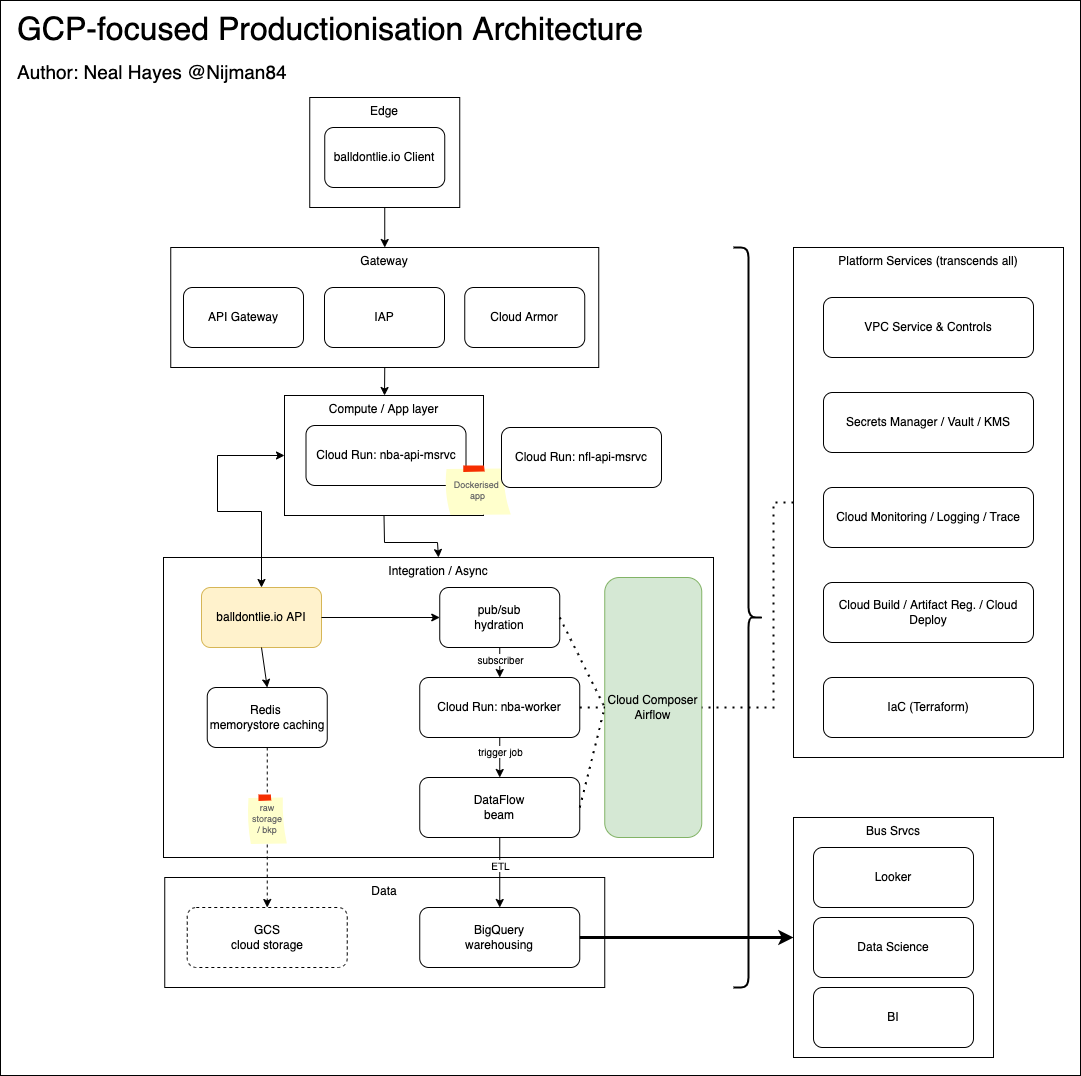

The diagram above was exported from draw.io. Its source (the exported page's mxGraphModel, read from the mxfile embedded in the PNG):
<mxGraphModel dx="2889" dy="2049" grid="0" gridSize="10" guides="1" tooltips="1" connect="1" arrows="1" fold="1" page="1" pageScale="1" pageWidth="1169" pageHeight="827" math="0" shadow="0">
  <root>
    <mxCell id="0" />
    <mxCell id="1" parent="0" />
    <mxCell id="Wfqo-i4gb45LdFkcQWUP-7" value="" style="group" vertex="1" connectable="0" parent="1">
      <mxGeometry x="-1124" y="-779" width="1080" height="1075" as="geometry" />
    </mxCell>
    <mxCell id="WzRzaNTMayO4GupOX70G-24" value="Data" style="rounded=0;whiteSpace=wrap;html=1;verticalAlign=top;" parent="Wfqo-i4gb45LdFkcQWUP-7" vertex="1">
      <mxGeometry x="164.25" y="877" width="440" height="110" as="geometry" />
    </mxCell>
    <mxCell id="WzRzaNTMayO4GupOX70G-3" value="Compute / App layer" style="rounded=0;whiteSpace=wrap;html=1;verticalAlign=top;" parent="Wfqo-i4gb45LdFkcQWUP-7" vertex="1">
      <mxGeometry x="284" y="395" width="199" height="120" as="geometry" />
    </mxCell>
    <mxCell id="WzRzaNTMayO4GupOX70G-4" value="" style="group" parent="Wfqo-i4gb45LdFkcQWUP-7" vertex="1" connectable="0">
      <mxGeometry x="309.25" y="97" width="150" height="110" as="geometry" />
    </mxCell>
    <mxCell id="tPGH74LDzYrumB_fLx-S-1" value="Edge" style="rounded=0;whiteSpace=wrap;html=1;verticalAlign=top;" parent="WzRzaNTMayO4GupOX70G-4" vertex="1">
      <mxGeometry width="150" height="110" as="geometry" />
    </mxCell>
    <mxCell id="tPGH74LDzYrumB_fLx-S-2" value="balldontlie.io Client" style="rounded=1;whiteSpace=wrap;html=1;" parent="WzRzaNTMayO4GupOX70G-4" vertex="1">
      <mxGeometry x="15" y="30" width="120" height="60" as="geometry" />
    </mxCell>
    <mxCell id="WzRzaNTMayO4GupOX70G-7" value="Platform Services (transcends all)" style="rounded=0;whiteSpace=wrap;html=1;verticalAlign=top;" parent="Wfqo-i4gb45LdFkcQWUP-7" vertex="1">
      <mxGeometry x="793" y="247" width="270" height="510" as="geometry" />
    </mxCell>
    <mxCell id="WzRzaNTMayO4GupOX70G-8" value="Cloud Run: nba-api-msrvc" style="rounded=1;whiteSpace=wrap;html=1;" parent="Wfqo-i4gb45LdFkcQWUP-7" vertex="1">
      <mxGeometry x="305.5" y="425" width="160" height="60" as="geometry" />
    </mxCell>
    <mxCell id="WzRzaNTMayO4GupOX70G-9" value="&lt;font style=&quot;&quot;&gt;GCP-focused Productionisation Architecture&lt;br&gt;&lt;div style=&quot;text-align: left;&quot;&gt;&lt;span style=&quot;background-color: initial;&quot;&gt;&lt;font style=&quot;font-size: 19px;&quot;&gt;Author: Neal Hayes @Nijman84&lt;/font&gt;&lt;/span&gt;&lt;/div&gt;&lt;/font&gt;" style="text;html=1;strokeColor=none;fillColor=none;align=center;verticalAlign=middle;whiteSpace=wrap;rounded=0;fontSize=32;" parent="Wfqo-i4gb45LdFkcQWUP-7" vertex="1">
      <mxGeometry x="15" width="630" height="95" as="geometry" />
    </mxCell>
    <mxCell id="WzRzaNTMayO4GupOX70G-12" value="Integration / Async" style="rounded=0;whiteSpace=wrap;html=1;verticalAlign=top;" parent="Wfqo-i4gb45LdFkcQWUP-7" vertex="1">
      <mxGeometry x="163" y="557" width="550" height="300" as="geometry" />
    </mxCell>
    <mxCell id="WzRzaNTMayO4GupOX70G-13" value="balldontlie.io API" style="rounded=1;whiteSpace=wrap;html=1;fillColor=#fff2cc;strokeColor=#d6b656;" parent="Wfqo-i4gb45LdFkcQWUP-7" vertex="1">
      <mxGeometry x="201" y="587" width="120" height="60" as="geometry" />
    </mxCell>
    <mxCell id="WzRzaNTMayO4GupOX70G-14" value="Redis&amp;nbsp;&lt;br&gt;memorystore caching" style="rounded=1;whiteSpace=wrap;html=1;" parent="Wfqo-i4gb45LdFkcQWUP-7" vertex="1">
      <mxGeometry x="206.75" y="687" width="120" height="60" as="geometry" />
    </mxCell>
    <mxCell id="WzRzaNTMayO4GupOX70G-15" value="pub/sub&lt;br&gt;hydration" style="rounded=1;whiteSpace=wrap;html=1;" parent="Wfqo-i4gb45LdFkcQWUP-7" vertex="1">
      <mxGeometry x="439.25" y="587" width="120" height="60" as="geometry" />
    </mxCell>
    <mxCell id="WzRzaNTMayO4GupOX70G-16" value="Cloud Run: nba-worker" style="rounded=1;whiteSpace=wrap;html=1;" parent="Wfqo-i4gb45LdFkcQWUP-7" vertex="1">
      <mxGeometry x="419.25" y="677" width="160" height="60" as="geometry" />
    </mxCell>
    <mxCell id="WzRzaNTMayO4GupOX70G-20" value="" style="endArrow=classic;html=1;rounded=0;fontSize=10;exitX=0.5;exitY=1;exitDx=0;exitDy=0;entryX=0.5;entryY=0;entryDx=0;entryDy=0;" parent="Wfqo-i4gb45LdFkcQWUP-7" source="WzRzaNTMayO4GupOX70G-15" target="WzRzaNTMayO4GupOX70G-16" edge="1">
      <mxGeometry width="50" height="50" relative="1" as="geometry">
        <mxPoint x="455.5" y="637" as="sourcePoint" />
        <mxPoint x="505.5" y="587" as="targetPoint" />
      </mxGeometry>
    </mxCell>
    <mxCell id="WzRzaNTMayO4GupOX70G-21" value="subscriber" style="edgeLabel;html=1;align=center;verticalAlign=middle;resizable=0;points=[];fontSize=10;" parent="WzRzaNTMayO4GupOX70G-20" vertex="1" connectable="0">
      <mxGeometry x="-0.3261" relative="1" as="geometry">
        <mxPoint as="offset" />
      </mxGeometry>
    </mxCell>
    <mxCell id="WzRzaNTMayO4GupOX70G-22" value="DataFlow&lt;br&gt;beam" style="rounded=1;whiteSpace=wrap;html=1;" parent="Wfqo-i4gb45LdFkcQWUP-7" vertex="1">
      <mxGeometry x="419.25" y="777" width="160" height="60" as="geometry" />
    </mxCell>
    <mxCell id="WzRzaNTMayO4GupOX70G-23" value="BigQuery&lt;br&gt;warehousing" style="rounded=1;whiteSpace=wrap;html=1;" parent="Wfqo-i4gb45LdFkcQWUP-7" vertex="1">
      <mxGeometry x="419.25" y="907" width="160" height="60" as="geometry" />
    </mxCell>
    <mxCell id="WzRzaNTMayO4GupOX70G-25" value="" style="endArrow=classic;html=1;rounded=0;fontSize=10;exitX=0.5;exitY=1;exitDx=0;exitDy=0;entryX=0.5;entryY=0;entryDx=0;entryDy=0;" parent="Wfqo-i4gb45LdFkcQWUP-7" source="WzRzaNTMayO4GupOX70G-16" target="WzRzaNTMayO4GupOX70G-22" edge="1">
      <mxGeometry width="50" height="50" relative="1" as="geometry">
        <mxPoint x="509.25" y="657" as="sourcePoint" />
        <mxPoint x="509.25" y="687" as="targetPoint" />
      </mxGeometry>
    </mxCell>
    <mxCell id="WzRzaNTMayO4GupOX70G-26" value="trigger job" style="edgeLabel;html=1;align=center;verticalAlign=middle;resizable=0;points=[];fontSize=10;" parent="WzRzaNTMayO4GupOX70G-25" vertex="1" connectable="0">
      <mxGeometry x="-0.3261" relative="1" as="geometry">
        <mxPoint as="offset" />
      </mxGeometry>
    </mxCell>
    <mxCell id="WzRzaNTMayO4GupOX70G-27" value="" style="endArrow=classic;html=1;rounded=0;fontSize=10;entryX=0.5;entryY=0;entryDx=0;entryDy=0;exitX=0.5;exitY=1;exitDx=0;exitDy=0;" parent="Wfqo-i4gb45LdFkcQWUP-7" source="WzRzaNTMayO4GupOX70G-22" target="WzRzaNTMayO4GupOX70G-23" edge="1">
      <mxGeometry width="50" height="50" relative="1" as="geometry">
        <mxPoint x="505.5" y="837" as="sourcePoint" />
        <mxPoint x="555.5" y="787" as="targetPoint" />
      </mxGeometry>
    </mxCell>
    <mxCell id="WzRzaNTMayO4GupOX70G-28" value="ETL" style="edgeLabel;html=1;align=center;verticalAlign=middle;resizable=0;points=[];fontSize=10;" parent="WzRzaNTMayO4GupOX70G-27" vertex="1" connectable="0">
      <mxGeometry x="-0.2442" relative="1" as="geometry">
        <mxPoint as="offset" />
      </mxGeometry>
    </mxCell>
    <mxCell id="WzRzaNTMayO4GupOX70G-29" value="GCS&lt;br&gt;cloud storage" style="rounded=1;whiteSpace=wrap;html=1;dashed=1;" parent="Wfqo-i4gb45LdFkcQWUP-7" vertex="1">
      <mxGeometry x="186.75" y="907" width="160" height="60" as="geometry" />
    </mxCell>
    <mxCell id="WzRzaNTMayO4GupOX70G-30" value="" style="endArrow=classic;html=1;rounded=0;fontSize=10;exitX=1;exitY=0.5;exitDx=0;exitDy=0;entryX=0;entryY=0.5;entryDx=0;entryDy=0;" parent="Wfqo-i4gb45LdFkcQWUP-7" source="WzRzaNTMayO4GupOX70G-13" target="WzRzaNTMayO4GupOX70G-15" edge="1">
      <mxGeometry width="50" height="50" relative="1" as="geometry">
        <mxPoint x="585.5" y="697" as="sourcePoint" />
        <mxPoint x="635.5" y="647" as="targetPoint" />
      </mxGeometry>
    </mxCell>
    <mxCell id="WzRzaNTMayO4GupOX70G-32" value="" style="endArrow=classic;html=1;rounded=0;fontSize=10;exitX=0.5;exitY=1;exitDx=0;exitDy=0;entryX=0.5;entryY=0;entryDx=0;entryDy=0;" parent="Wfqo-i4gb45LdFkcQWUP-7" source="WzRzaNTMayO4GupOX70G-13" target="WzRzaNTMayO4GupOX70G-14" edge="1">
      <mxGeometry width="50" height="50" relative="1" as="geometry">
        <mxPoint x="336.75" y="627" as="sourcePoint" />
        <mxPoint x="449.25" y="627" as="targetPoint" />
      </mxGeometry>
    </mxCell>
    <mxCell id="WzRzaNTMayO4GupOX70G-33" value="" style="endArrow=classic;html=1;rounded=0;fontSize=10;exitX=0.5;exitY=1;exitDx=0;exitDy=0;entryX=0.5;entryY=0;entryDx=0;entryDy=0;" parent="Wfqo-i4gb45LdFkcQWUP-7" source="tPGH74LDzYrumB_fLx-S-1" target="WzRzaNTMayO4GupOX70G-1" edge="1">
      <mxGeometry width="50" height="50" relative="1" as="geometry">
        <mxPoint x="444.25" y="467" as="sourcePoint" />
        <mxPoint x="494.25" y="417" as="targetPoint" />
      </mxGeometry>
    </mxCell>
    <mxCell id="WzRzaNTMayO4GupOX70G-34" value="" style="endArrow=classic;html=1;rounded=0;fontSize=10;exitX=0.5;exitY=1;exitDx=0;exitDy=0;" parent="Wfqo-i4gb45LdFkcQWUP-7" source="WzRzaNTMayO4GupOX70G-1" target="WzRzaNTMayO4GupOX70G-3" edge="1">
      <mxGeometry width="50" height="50" relative="1" as="geometry">
        <mxPoint x="394.25" y="217" as="sourcePoint" />
        <mxPoint x="394.25" y="257" as="targetPoint" />
      </mxGeometry>
    </mxCell>
    <mxCell id="WzRzaNTMayO4GupOX70G-36" value="" style="endArrow=classic;html=1;rounded=0;fontSize=10;exitX=0.5;exitY=1;exitDx=0;exitDy=0;dashed=1;startArrow=none;" parent="Wfqo-i4gb45LdFkcQWUP-7" source="WzRzaNTMayO4GupOX70G-37" target="WzRzaNTMayO4GupOX70G-29" edge="1">
      <mxGeometry width="50" height="50" relative="1" as="geometry">
        <mxPoint x="374.25" y="747" as="sourcePoint" />
        <mxPoint x="424.25" y="697" as="targetPoint" />
      </mxGeometry>
    </mxCell>
    <mxCell id="WzRzaNTMayO4GupOX70G-37" value="raw storage&lt;br&gt;/ bkp" style="strokeWidth=1;shadow=0;dashed=0;align=center;html=1;shape=mxgraph.mockup.text.stickyNote2;fontColor=#666666;mainText=;fontSize=9;whiteSpace=wrap;fillColor=#ffffcc;strokeColor=#F62E00;" parent="Wfqo-i4gb45LdFkcQWUP-7" vertex="1">
      <mxGeometry x="246.75" y="794" width="40" height="50" as="geometry" />
    </mxCell>
    <mxCell id="WzRzaNTMayO4GupOX70G-38" value="" style="endArrow=none;html=1;rounded=0;fontSize=10;exitX=0.5;exitY=1;exitDx=0;exitDy=0;dashed=1;" parent="Wfqo-i4gb45LdFkcQWUP-7" source="WzRzaNTMayO4GupOX70G-14" target="WzRzaNTMayO4GupOX70G-37" edge="1">
      <mxGeometry width="50" height="50" relative="1" as="geometry">
        <mxPoint x="266.75" y="747" as="sourcePoint" />
        <mxPoint x="266.75" y="907" as="targetPoint" />
      </mxGeometry>
    </mxCell>
    <mxCell id="WzRzaNTMayO4GupOX70G-39" value="VPC Service &amp;amp; Controls" style="rounded=1;whiteSpace=wrap;html=1;" parent="Wfqo-i4gb45LdFkcQWUP-7" vertex="1">
      <mxGeometry x="823" y="297" width="210" height="60" as="geometry" />
    </mxCell>
    <mxCell id="WzRzaNTMayO4GupOX70G-40" value="Secrets Manager / Vault / KMS" style="rounded=1;whiteSpace=wrap;html=1;" parent="Wfqo-i4gb45LdFkcQWUP-7" vertex="1">
      <mxGeometry x="823" y="392" width="210" height="60" as="geometry" />
    </mxCell>
    <mxCell id="WzRzaNTMayO4GupOX70G-41" value="Cloud Monitoring / Logging / Trace" style="rounded=1;whiteSpace=wrap;html=1;" parent="Wfqo-i4gb45LdFkcQWUP-7" vertex="1">
      <mxGeometry x="823" y="487" width="210" height="60" as="geometry" />
    </mxCell>
    <mxCell id="WzRzaNTMayO4GupOX70G-42" value="Cloud Build / Artifact Reg. / Cloud Deploy" style="rounded=1;whiteSpace=wrap;html=1;" parent="Wfqo-i4gb45LdFkcQWUP-7" vertex="1">
      <mxGeometry x="823" y="582" width="210" height="60" as="geometry" />
    </mxCell>
    <mxCell id="WzRzaNTMayO4GupOX70G-43" value="IaC (Terraform)" style="rounded=1;whiteSpace=wrap;html=1;" parent="Wfqo-i4gb45LdFkcQWUP-7" vertex="1">
      <mxGeometry x="823" y="677" width="210" height="60" as="geometry" />
    </mxCell>
    <mxCell id="WzRzaNTMayO4GupOX70G-49" value="" style="group" parent="Wfqo-i4gb45LdFkcQWUP-7" vertex="1" connectable="0">
      <mxGeometry x="793" y="817" width="200" height="240" as="geometry" />
    </mxCell>
    <mxCell id="WzRzaNTMayO4GupOX70G-48" value="Bus Srvcs" style="rounded=0;whiteSpace=wrap;html=1;verticalAlign=top;" parent="WzRzaNTMayO4GupOX70G-49" vertex="1">
      <mxGeometry width="200" height="240" as="geometry" />
    </mxCell>
    <mxCell id="WzRzaNTMayO4GupOX70G-45" value="Looker" style="rounded=1;whiteSpace=wrap;html=1;" parent="WzRzaNTMayO4GupOX70G-49" vertex="1">
      <mxGeometry x="20" y="30" width="160" height="60" as="geometry" />
    </mxCell>
    <mxCell id="WzRzaNTMayO4GupOX70G-46" value="Data Science" style="rounded=1;whiteSpace=wrap;html=1;" parent="WzRzaNTMayO4GupOX70G-49" vertex="1">
      <mxGeometry x="20" y="100" width="160" height="60" as="geometry" />
    </mxCell>
    <mxCell id="WzRzaNTMayO4GupOX70G-47" value="BI" style="rounded=1;whiteSpace=wrap;html=1;" parent="WzRzaNTMayO4GupOX70G-49" vertex="1">
      <mxGeometry x="20" y="170" width="160" height="60" as="geometry" />
    </mxCell>
    <mxCell id="WzRzaNTMayO4GupOX70G-51" value="" style="shape=curlyBracket;whiteSpace=wrap;html=1;rounded=1;flipH=1;fontSize=9;strokeWidth=2;" parent="Wfqo-i4gb45LdFkcQWUP-7" vertex="1">
      <mxGeometry x="733" y="247" width="30" height="740" as="geometry" />
    </mxCell>
    <mxCell id="WzRzaNTMayO4GupOX70G-50" value="" style="endArrow=classic;html=1;rounded=0;fontSize=9;exitX=1;exitY=0.5;exitDx=0;exitDy=0;strokeWidth=3;jumpStyle=arc;" parent="Wfqo-i4gb45LdFkcQWUP-7" source="WzRzaNTMayO4GupOX70G-23" target="WzRzaNTMayO4GupOX70G-48" edge="1">
      <mxGeometry width="50" height="50" relative="1" as="geometry">
        <mxPoint x="813" y="797" as="sourcePoint" />
        <mxPoint x="863" y="747" as="targetPoint" />
      </mxGeometry>
    </mxCell>
    <mxCell id="WzRzaNTMayO4GupOX70G-52" value="" style="endArrow=classic;html=1;rounded=0;strokeWidth=1;fontSize=9;jumpStyle=arc;exitX=0.5;exitY=1;exitDx=0;exitDy=0;entryX=0.5;entryY=0;entryDx=0;entryDy=0;" parent="Wfqo-i4gb45LdFkcQWUP-7" source="WzRzaNTMayO4GupOX70G-3" target="WzRzaNTMayO4GupOX70G-12" edge="1">
      <mxGeometry width="50" height="50" relative="1" as="geometry">
        <mxPoint x="753" y="547" as="sourcePoint" />
        <mxPoint x="803" y="497" as="targetPoint" />
        <Array as="points">
          <mxPoint x="384" y="542" />
          <mxPoint x="437" y="542" />
        </Array>
      </mxGeometry>
    </mxCell>
    <mxCell id="WzRzaNTMayO4GupOX70G-53" value="Cloud Composer&lt;br&gt;Airflow" style="rounded=1;whiteSpace=wrap;html=1;fillColor=#d5e8d4;strokeColor=#82b366;" parent="Wfqo-i4gb45LdFkcQWUP-7" vertex="1">
      <mxGeometry x="604.25" y="577" width="97" height="260" as="geometry" />
    </mxCell>
    <mxCell id="WzRzaNTMayO4GupOX70G-54" value="" style="endArrow=none;dashed=1;html=1;dashPattern=1 3;strokeWidth=2;rounded=0;fontSize=9;jumpStyle=arc;exitX=1;exitY=0.5;exitDx=0;exitDy=0;entryX=0;entryY=0.5;entryDx=0;entryDy=0;" parent="Wfqo-i4gb45LdFkcQWUP-7" source="WzRzaNTMayO4GupOX70G-15" target="WzRzaNTMayO4GupOX70G-53" edge="1">
      <mxGeometry width="50" height="50" relative="1" as="geometry">
        <mxPoint x="603" y="687" as="sourcePoint" />
        <mxPoint x="653" y="637" as="targetPoint" />
      </mxGeometry>
    </mxCell>
    <mxCell id="WzRzaNTMayO4GupOX70G-55" value="" style="endArrow=none;dashed=1;html=1;dashPattern=1 3;strokeWidth=2;rounded=0;fontSize=9;jumpStyle=arc;exitX=1;exitY=0.5;exitDx=0;exitDy=0;" parent="Wfqo-i4gb45LdFkcQWUP-7" source="WzRzaNTMayO4GupOX70G-16" target="WzRzaNTMayO4GupOX70G-53" edge="1">
      <mxGeometry width="50" height="50" relative="1" as="geometry">
        <mxPoint x="569.25" y="627" as="sourcePoint" />
        <mxPoint x="613" y="722" as="targetPoint" />
      </mxGeometry>
    </mxCell>
    <mxCell id="WzRzaNTMayO4GupOX70G-56" value="" style="endArrow=none;dashed=1;html=1;dashPattern=1 3;strokeWidth=2;rounded=0;fontSize=9;jumpStyle=arc;exitX=1;exitY=0.5;exitDx=0;exitDy=0;entryX=0;entryY=0.5;entryDx=0;entryDy=0;" parent="Wfqo-i4gb45LdFkcQWUP-7" source="WzRzaNTMayO4GupOX70G-22" target="WzRzaNTMayO4GupOX70G-53" edge="1">
      <mxGeometry width="50" height="50" relative="1" as="geometry">
        <mxPoint x="589.25" y="717" as="sourcePoint" />
        <mxPoint x="603" y="707" as="targetPoint" />
      </mxGeometry>
    </mxCell>
    <mxCell id="WzRzaNTMayO4GupOX70G-57" value="" style="endArrow=none;dashed=1;html=1;dashPattern=1 3;strokeWidth=2;rounded=0;fontSize=9;jumpStyle=arc;exitX=0;exitY=0.5;exitDx=0;exitDy=0;entryX=1;entryY=0.5;entryDx=0;entryDy=0;" parent="Wfqo-i4gb45LdFkcQWUP-7" source="WzRzaNTMayO4GupOX70G-7" target="WzRzaNTMayO4GupOX70G-53" edge="1">
      <mxGeometry width="50" height="50" relative="1" as="geometry">
        <mxPoint x="569.25" y="627" as="sourcePoint" />
        <mxPoint x="614.25" y="717" as="targetPoint" />
        <Array as="points">
          <mxPoint x="773" y="502" />
          <mxPoint x="773" y="707" />
        </Array>
      </mxGeometry>
    </mxCell>
    <mxCell id="WzRzaNTMayO4GupOX70G-1" value="Gateway" style="rounded=0;whiteSpace=wrap;html=1;verticalAlign=top;" parent="Wfqo-i4gb45LdFkcQWUP-7" vertex="1">
      <mxGeometry x="170.25" y="247" width="428" height="120" as="geometry" />
    </mxCell>
    <mxCell id="tPGH74LDzYrumB_fLx-S-3" value="API Gateway" style="rounded=1;whiteSpace=wrap;html=1;" parent="Wfqo-i4gb45LdFkcQWUP-7" vertex="1">
      <mxGeometry x="183" y="287" width="120" height="60" as="geometry" />
    </mxCell>
    <mxCell id="WzRzaNTMayO4GupOX70G-2" value="IAP" style="rounded=1;whiteSpace=wrap;html=1;" parent="Wfqo-i4gb45LdFkcQWUP-7" vertex="1">
      <mxGeometry x="324" y="287" width="120" height="60" as="geometry" />
    </mxCell>
    <mxCell id="WzRzaNTMayO4GupOX70G-58" value="Cloud Armor" style="rounded=1;whiteSpace=wrap;html=1;" parent="Wfqo-i4gb45LdFkcQWUP-7" vertex="1">
      <mxGeometry x="464.25" y="287" width="120" height="60" as="geometry" />
    </mxCell>
    <mxCell id="WzRzaNTMayO4GupOX70G-59" value="Dockerised &lt;br&gt;app" style="strokeWidth=1;shadow=0;dashed=0;align=center;html=1;shape=mxgraph.mockup.text.stickyNote2;fontColor=#666666;mainText=;fontSize=9;whiteSpace=wrap;fillColor=#ffffcc;strokeColor=#F62E00;" parent="Wfqo-i4gb45LdFkcQWUP-7" vertex="1">
      <mxGeometry x="444" y="465" width="67" height="50" as="geometry" />
    </mxCell>
    <mxCell id="WzRzaNTMayO4GupOX70G-60" value="" style="endArrow=classic;startArrow=classic;html=1;rounded=0;strokeWidth=1;fontSize=9;jumpStyle=arc;exitX=0.5;exitY=0;exitDx=0;exitDy=0;entryX=0;entryY=0.5;entryDx=0;entryDy=0;" parent="Wfqo-i4gb45LdFkcQWUP-7" source="WzRzaNTMayO4GupOX70G-13" target="WzRzaNTMayO4GupOX70G-3" edge="1">
      <mxGeometry width="50" height="50" relative="1" as="geometry">
        <mxPoint x="498" y="510" as="sourcePoint" />
        <mxPoint x="548" y="460" as="targetPoint" />
        <Array as="points">
          <mxPoint x="261" y="511" />
          <mxPoint x="217" y="511" />
          <mxPoint x="217" y="455" />
        </Array>
      </mxGeometry>
    </mxCell>
    <mxCell id="Wfqo-i4gb45LdFkcQWUP-1" value="Cloud Run: nfl-api-msrvc" style="rounded=1;whiteSpace=wrap;html=1;" vertex="1" parent="Wfqo-i4gb45LdFkcQWUP-7">
      <mxGeometry x="501" y="427" width="160" height="60" as="geometry" />
    </mxCell>
    <mxCell id="Wfqo-i4gb45LdFkcQWUP-3" value="" style="rounded=0;whiteSpace=wrap;html=1;fillColor=none;" vertex="1" parent="Wfqo-i4gb45LdFkcQWUP-7">
      <mxGeometry width="1080" height="1075" as="geometry" />
    </mxCell>
  </root>
</mxGraphModel>